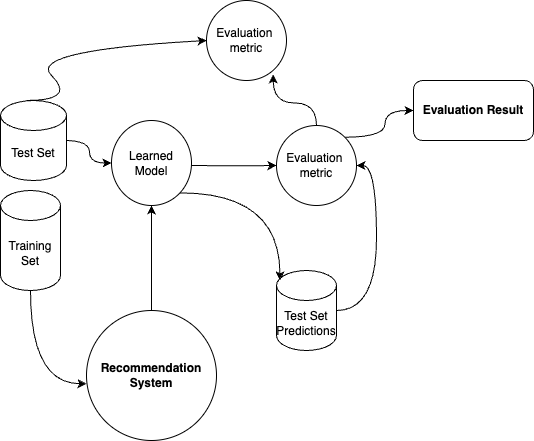

The diagram above was exported from draw.io. Its source (the exported page's mxGraphModel, read from the mxfile embedded in the PNG):
<mxGraphModel dx="1010" dy="1813" grid="1" gridSize="10" guides="1" tooltips="1" connect="1" arrows="1" fold="1" page="1" pageScale="1" pageWidth="827" pageHeight="1169" math="0" shadow="0">
  <root>
    <mxCell id="0" />
    <mxCell id="1" parent="0" />
    <mxCell id="eu2j4qL7mAmdJJhJpYWn-21" value="" style="edgeStyle=orthogonalEdgeStyle;rounded=0;orthogonalLoop=1;jettySize=auto;html=1;" parent="1" source="eu2j4qL7mAmdJJhJpYWn-15" target="eu2j4qL7mAmdJJhJpYWn-20" edge="1">
      <mxGeometry relative="1" as="geometry" />
    </mxCell>
    <mxCell id="eu2j4qL7mAmdJJhJpYWn-15" value="&lt;b&gt;Recommendation System&lt;/b&gt;" style="ellipse;whiteSpace=wrap;html=1;aspect=fixed;" parent="1" vertex="1">
      <mxGeometry x="500" y="210" width="130" height="130" as="geometry" />
    </mxCell>
    <mxCell id="eu2j4qL7mAmdJJhJpYWn-16" value="Training Set" style="shape=cylinder3;whiteSpace=wrap;html=1;boundedLbl=1;backgroundOutline=1;size=15;" parent="1" vertex="1">
      <mxGeometry x="414" y="90" width="60" height="100" as="geometry" />
    </mxCell>
    <mxCell id="eu2j4qL7mAmdJJhJpYWn-18" style="edgeStyle=orthogonalEdgeStyle;rounded=0;orthogonalLoop=1;jettySize=auto;html=1;exitX=0.5;exitY=1;exitDx=0;exitDy=0;exitPerimeter=0;entryX=0;entryY=0.563;entryDx=0;entryDy=0;entryPerimeter=0;curved=1;" parent="1" source="eu2j4qL7mAmdJJhJpYWn-16" target="eu2j4qL7mAmdJJhJpYWn-15" edge="1">
      <mxGeometry relative="1" as="geometry" />
    </mxCell>
    <mxCell id="eu2j4qL7mAmdJJhJpYWn-20" value="Learned Model" style="ellipse;whiteSpace=wrap;html=1;" parent="1" vertex="1">
      <mxGeometry x="525" y="20" width="80" height="85" as="geometry" />
    </mxCell>
    <mxCell id="eu2j4qL7mAmdJJhJpYWn-24" value="Test Set" style="shape=cylinder3;whiteSpace=wrap;html=1;boundedLbl=1;backgroundOutline=1;size=15;" parent="1" vertex="1">
      <mxGeometry x="414" width="66" height="80" as="geometry" />
    </mxCell>
    <mxCell id="eu2j4qL7mAmdJJhJpYWn-29" value="Evaluation&amp;nbsp;&lt;br&gt;metric" style="ellipse;whiteSpace=wrap;html=1;aspect=fixed;" parent="1" vertex="1">
      <mxGeometry x="620" y="-100" width="80" height="80" as="geometry" />
    </mxCell>
    <mxCell id="eu2j4qL7mAmdJJhJpYWn-31" value="" style="curved=1;endArrow=classic;html=1;rounded=0;entryX=0;entryY=0.5;entryDx=0;entryDy=0;" parent="1" target="eu2j4qL7mAmdJJhJpYWn-29" edge="1">
      <mxGeometry width="50" height="50" relative="1" as="geometry">
        <mxPoint x="440" as="sourcePoint" />
        <mxPoint x="490" y="-50" as="targetPoint" />
        <Array as="points">
          <mxPoint x="490" />
          <mxPoint x="440" y="-50" />
        </Array>
      </mxGeometry>
    </mxCell>
    <mxCell id="eu2j4qL7mAmdJJhJpYWn-34" value="" style="endArrow=classic;html=1;rounded=0;edgeStyle=orthogonalEdgeStyle;curved=1;" parent="1" target="eu2j4qL7mAmdJJhJpYWn-20" edge="1">
      <mxGeometry width="50" height="50" relative="1" as="geometry">
        <mxPoint x="480" y="40" as="sourcePoint" />
        <mxPoint x="530" y="-10" as="targetPoint" />
      </mxGeometry>
    </mxCell>
    <mxCell id="eu2j4qL7mAmdJJhJpYWn-49" style="edgeStyle=orthogonalEdgeStyle;rounded=0;orthogonalLoop=1;jettySize=auto;html=1;exitX=1;exitY=0;exitDx=0;exitDy=0;entryX=0;entryY=0.5;entryDx=0;entryDy=0;curved=1;" parent="1" source="eu2j4qL7mAmdJJhJpYWn-38" target="eu2j4qL7mAmdJJhJpYWn-48" edge="1">
      <mxGeometry relative="1" as="geometry" />
    </mxCell>
    <mxCell id="eu2j4qL7mAmdJJhJpYWn-38" value="Evaluation&amp;nbsp;&lt;br&gt;metric" style="ellipse;whiteSpace=wrap;html=1;aspect=fixed;" parent="1" vertex="1">
      <mxGeometry x="690" y="25" width="80" height="80" as="geometry" />
    </mxCell>
    <mxCell id="eu2j4qL7mAmdJJhJpYWn-40" value="" style="endArrow=classic;html=1;rounded=0;edgeStyle=orthogonalEdgeStyle;curved=1;" parent="1" target="eu2j4qL7mAmdJJhJpYWn-38" edge="1">
      <mxGeometry width="50" height="50" relative="1" as="geometry">
        <mxPoint x="605" y="65" as="sourcePoint" />
        <mxPoint x="655" y="15" as="targetPoint" />
      </mxGeometry>
    </mxCell>
    <mxCell id="eu2j4qL7mAmdJJhJpYWn-41" style="rounded=0;orthogonalLoop=1;jettySize=auto;html=1;exitX=0.5;exitY=0;exitDx=0;exitDy=0;entryX=0.834;entryY=0.925;entryDx=0;entryDy=0;entryPerimeter=0;edgeStyle=orthogonalEdgeStyle;curved=1;" parent="1" source="eu2j4qL7mAmdJJhJpYWn-38" target="eu2j4qL7mAmdJJhJpYWn-29" edge="1">
      <mxGeometry relative="1" as="geometry" />
    </mxCell>
    <mxCell id="eu2j4qL7mAmdJJhJpYWn-47" style="edgeStyle=orthogonalEdgeStyle;rounded=0;orthogonalLoop=1;jettySize=auto;html=1;exitX=1;exitY=0.5;exitDx=0;exitDy=0;exitPerimeter=0;entryX=1;entryY=0.5;entryDx=0;entryDy=0;curved=1;" parent="1" source="eu2j4qL7mAmdJJhJpYWn-43" target="eu2j4qL7mAmdJJhJpYWn-38" edge="1">
      <mxGeometry relative="1" as="geometry" />
    </mxCell>
    <mxCell id="eu2j4qL7mAmdJJhJpYWn-43" value="Test Set&lt;br&gt;Predictions" style="shape=cylinder3;whiteSpace=wrap;html=1;boundedLbl=1;backgroundOutline=1;size=15;" parent="1" vertex="1">
      <mxGeometry x="690" y="170" width="60" height="80" as="geometry" />
    </mxCell>
    <mxCell id="eu2j4qL7mAmdJJhJpYWn-45" style="edgeStyle=orthogonalEdgeStyle;rounded=0;orthogonalLoop=1;jettySize=auto;html=1;exitX=1;exitY=1;exitDx=0;exitDy=0;entryX=0.057;entryY=0.123;entryDx=0;entryDy=0;entryPerimeter=0;curved=1;" parent="1" source="eu2j4qL7mAmdJJhJpYWn-20" target="eu2j4qL7mAmdJJhJpYWn-43" edge="1">
      <mxGeometry relative="1" as="geometry" />
    </mxCell>
    <mxCell id="eu2j4qL7mAmdJJhJpYWn-48" value="&lt;b&gt;Evaluation Result&lt;/b&gt;" style="rounded=1;whiteSpace=wrap;html=1;" parent="1" vertex="1">
      <mxGeometry x="827" y="-20" width="120" height="60" as="geometry" />
    </mxCell>
  </root>
</mxGraphModel>